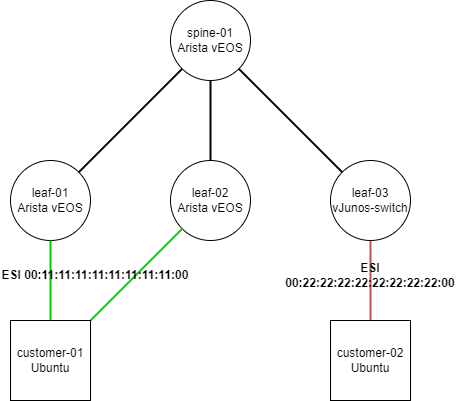

The diagram above was exported from draw.io. Its source (the exported page's mxGraphModel, read from the mxfile embedded in the PNG):
<mxGraphModel dx="981" dy="743" grid="1" gridSize="10" guides="1" tooltips="1" connect="1" arrows="1" fold="1" page="1" pageScale="1" pageWidth="850" pageHeight="1100" background="#ffffff" math="0" shadow="0">
  <root>
    <mxCell id="0" />
    <mxCell id="1" parent="0" />
    <mxCell id="2" value="leaf-01&lt;br&gt;Arista vEOS" style="ellipse;whiteSpace=wrap;html=1;aspect=fixed;" vertex="1" parent="1">
      <mxGeometry x="160" y="480" width="80" height="80" as="geometry" />
    </mxCell>
    <mxCell id="3" value="leaf-02&lt;br&gt;Arista vEOS" style="ellipse;whiteSpace=wrap;html=1;aspect=fixed;" vertex="1" parent="1">
      <mxGeometry x="320" y="480" width="80" height="80" as="geometry" />
    </mxCell>
    <mxCell id="14" style="edgeStyle=none;html=1;endArrow=none;endFill=0;strokeWidth=2;fillColor=#f8cecc;strokeColor=#b85450;" edge="1" parent="1" source="4" target="13">
      <mxGeometry relative="1" as="geometry" />
    </mxCell>
    <mxCell id="4" value="leaf-03&lt;br&gt;vJunos-switch" style="ellipse;whiteSpace=wrap;html=1;aspect=fixed;" vertex="1" parent="1">
      <mxGeometry x="480" y="480" width="80" height="80" as="geometry" />
    </mxCell>
    <mxCell id="6" style="edgeStyle=none;html=1;endArrow=none;endFill=0;strokeWidth=2;" edge="1" parent="1" source="5" target="2">
      <mxGeometry relative="1" as="geometry" />
    </mxCell>
    <mxCell id="7" style="edgeStyle=none;html=1;endArrow=none;endFill=0;strokeWidth=2;" edge="1" parent="1" source="5" target="3">
      <mxGeometry relative="1" as="geometry" />
    </mxCell>
    <mxCell id="9" style="edgeStyle=none;html=1;endArrow=none;endFill=0;strokeWidth=2;" edge="1" parent="1" source="5" target="4">
      <mxGeometry relative="1" as="geometry" />
    </mxCell>
    <mxCell id="5" value="spine-01&lt;br&gt;Arista vEOS" style="ellipse;whiteSpace=wrap;html=1;aspect=fixed;" vertex="1" parent="1">
      <mxGeometry x="320" y="320" width="80" height="80" as="geometry" />
    </mxCell>
    <mxCell id="11" style="edgeStyle=none;html=1;endArrow=none;endFill=0;fillColor=#d5e8d4;strokeColor=#00CC00;strokeWidth=2;" edge="1" parent="1" source="10" target="2">
      <mxGeometry relative="1" as="geometry" />
    </mxCell>
    <mxCell id="12" style="edgeStyle=none;html=1;endArrow=none;endFill=0;fillColor=#d5e8d4;strokeColor=#00CC00;strokeWidth=2;" edge="1" parent="1" source="10" target="3">
      <mxGeometry relative="1" as="geometry" />
    </mxCell>
    <mxCell id="10" value="customer-01&lt;br&gt;Ubuntu" style="rounded=0;whiteSpace=wrap;html=1;" vertex="1" parent="1">
      <mxGeometry x="160" y="640" width="80" height="80" as="geometry" />
    </mxCell>
    <mxCell id="13" value="customer-02&lt;br&gt;Ubuntu" style="rounded=0;whiteSpace=wrap;html=1;" vertex="1" parent="1">
      <mxGeometry x="480" y="640" width="80" height="80" as="geometry" />
    </mxCell>
    <mxCell id="15" value="&lt;b&gt;ESI 00:11:11:11:11:11:11:11:11:00&lt;/b&gt;" style="text;html=1;strokeColor=none;fillColor=none;align=center;verticalAlign=middle;whiteSpace=wrap;rounded=0;" vertex="1" parent="1">
      <mxGeometry x="150" y="580" width="190" height="30" as="geometry" />
    </mxCell>
    <mxCell id="16" value="&lt;b&gt;ESI 00:22:22:22:22:22:22:22:22:00&lt;/b&gt;" style="text;html=1;strokeColor=none;fillColor=none;align=center;verticalAlign=middle;whiteSpace=wrap;rounded=0;" vertex="1" parent="1">
      <mxGeometry x="425" y="580" width="190" height="30" as="geometry" />
    </mxCell>
  </root>
</mxGraphModel>